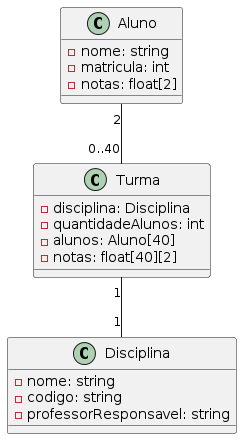

The diagram above was rendered by PlantUML. Its source (embedded in the PNG):
@startuml
class Aluno {
    - nome: string
    - matricula: int
    - notas: float[2]
}

class Disciplina {
    - nome: string
    - codigo: string
    - professorResponsavel: string
}

class Turma {
    - disciplina: Disciplina
    - quantidadeAlunos: int
    - alunos: Aluno[40]
    - notas: float[40][2]
}

Aluno "2" -- "0..40" Turma
Turma "1" -- "1" Disciplina
@enduml